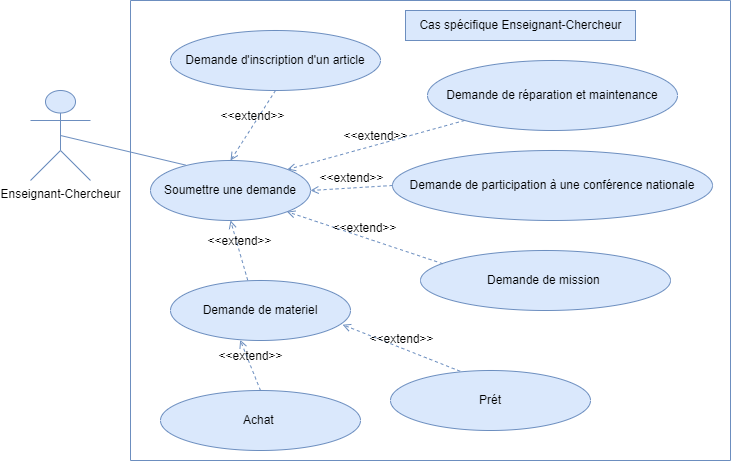

The diagram above was exported from draw.io. Its source (the exported page's mxGraphModel, read from the mxfile embedded in the PNG):
<mxGraphModel dx="1022" dy="640" grid="1" gridSize="10" guides="1" tooltips="1" connect="1" arrows="1" fold="1" page="1" pageScale="1" pageWidth="1654" pageHeight="1169" math="0" shadow="0">
  <root>
    <mxCell id="0" />
    <mxCell id="1" parent="0" />
    <mxCell id="8N50EsJqWfu4Z94yxHs_-1" value="Enseignant-Chercheur" style="shape=umlActor;verticalLabelPosition=bottom;verticalAlign=top;outlineConnect=0;swimlaneLine=1;fillColor=#dae8fc;strokeColor=#6c8ebf;fontStyle=0;align=center;fontSize=12;labelBackgroundColor=none;textShadow=0;html=1;" parent="1" vertex="1">
      <mxGeometry x="180" y="980" width="60" height="90" as="geometry" />
    </mxCell>
    <mxCell id="8N50EsJqWfu4Z94yxHs_-2" value="" style="endArrow=none;rounded=0;entryDx=0;entryDy=0;fontSize=12;fillColor=#dae8fc;strokeColor=#6c8ebf;swimlaneLine=1;exitX=0.5;exitY=0.5;exitDx=0;exitDy=0;exitPerimeter=0;entryX=0.219;entryY=0.076;fontStyle=0;align=center;labelBackgroundColor=none;fontColor=default;textShadow=0;html=1;entryPerimeter=0;" parent="1" source="8N50EsJqWfu4Z94yxHs_-1" target="8N50EsJqWfu4Z94yxHs_-5" edge="1">
      <mxGeometry width="50" height="50" relative="1" as="geometry">
        <mxPoint x="215" y="1050" as="sourcePoint" />
        <mxPoint x="365" y="1130" as="targetPoint" />
      </mxGeometry>
    </mxCell>
    <mxCell id="8N50EsJqWfu4Z94yxHs_-3" value="" style="swimlane;startSize=0;fillColor=#dae8fc;strokeColor=#6c8ebf;fontStyle=0;fontSize=12;labelBackgroundColor=none;textShadow=0;html=1;" parent="1" vertex="1">
      <mxGeometry x="280" y="890" width="600" height="460" as="geometry" />
    </mxCell>
    <mxCell id="8N50EsJqWfu4Z94yxHs_-4" value="Cas spécifique Enseignant-Chercheur" style="text;align=center;verticalAlign=middle;resizable=0;points=[];autosize=1;strokeColor=#6c8ebf;fillColor=#dae8fc;fontStyle=0;fontSize=12;labelBackgroundColor=none;textShadow=0;html=1;" parent="8N50EsJqWfu4Z94yxHs_-3" vertex="1">
      <mxGeometry x="275" y="10" width="230" height="30" as="geometry" />
    </mxCell>
    <mxCell id="8N50EsJqWfu4Z94yxHs_-5" value="Soumettre une demande" style="ellipse;whiteSpace=wrap;fontSize=12;fillColor=#dae8fc;strokeColor=#6c8ebf;shadow=0;swimlaneLine=1;snapToPoint=1;fontStyle=0;align=center;textShadow=0;html=1;" parent="8N50EsJqWfu4Z94yxHs_-3" vertex="1">
      <mxGeometry x="20" y="160" width="160" height="60" as="geometry" />
    </mxCell>
    <mxCell id="8N50EsJqWfu4Z94yxHs_-6" value="Demande de mission " style="ellipse;whiteSpace=wrap;fontSize=12;fillColor=#dae8fc;strokeColor=#6c8ebf;shadow=0;swimlaneLine=1;snapToPoint=1;fontStyle=0;align=center;textShadow=0;html=1;" parent="8N50EsJqWfu4Z94yxHs_-3" vertex="1">
      <mxGeometry x="290" y="250" width="250" height="60" as="geometry" />
    </mxCell>
    <mxCell id="8N50EsJqWfu4Z94yxHs_-7" value="Demande de materiel" style="ellipse;whiteSpace=wrap;fontSize=12;fillColor=#dae8fc;strokeColor=#6c8ebf;shadow=0;swimlaneLine=1;snapToPoint=1;fontStyle=0;align=center;textShadow=0;html=1;" parent="8N50EsJqWfu4Z94yxHs_-3" vertex="1">
      <mxGeometry x="40" y="280" width="180" height="60" as="geometry" />
    </mxCell>
    <mxCell id="8N50EsJqWfu4Z94yxHs_-8" value="Demande de participation à une conférence nationale" style="ellipse;whiteSpace=wrap;fontSize=12;fillColor=#dae8fc;strokeColor=#6c8ebf;shadow=0;swimlaneLine=1;snapToPoint=1;fontStyle=0;align=center;textShadow=0;html=1;" parent="8N50EsJqWfu4Z94yxHs_-3" vertex="1">
      <mxGeometry x="262" y="150" width="320" height="70" as="geometry" />
    </mxCell>
    <mxCell id="8N50EsJqWfu4Z94yxHs_-9" value="Demande de réparation et maintenance" style="ellipse;whiteSpace=wrap;fontSize=12;fillColor=#dae8fc;strokeColor=#6c8ebf;shadow=0;swimlaneLine=1;snapToPoint=1;fontStyle=0;align=center;textShadow=0;html=1;" parent="8N50EsJqWfu4Z94yxHs_-3" vertex="1">
      <mxGeometry x="297" y="60" width="250" height="70" as="geometry" />
    </mxCell>
    <mxCell id="8N50EsJqWfu4Z94yxHs_-10" value="Prét" style="ellipse;whiteSpace=wrap;fontSize=12;fillColor=#dae8fc;strokeColor=#6c8ebf;shadow=0;swimlaneLine=1;snapToPoint=1;fontStyle=0;align=center;textShadow=0;html=1;" parent="8N50EsJqWfu4Z94yxHs_-3" vertex="1">
      <mxGeometry x="260" y="370" width="200" height="60" as="geometry" />
    </mxCell>
    <mxCell id="8N50EsJqWfu4Z94yxHs_-11" value="Achat " style="ellipse;whiteSpace=wrap;fontSize=12;fillColor=#dae8fc;strokeColor=#6c8ebf;shadow=0;swimlaneLine=1;snapToPoint=1;fontStyle=0;align=center;textShadow=0;html=1;" parent="8N50EsJqWfu4Z94yxHs_-3" vertex="1">
      <mxGeometry x="30" y="390" width="200" height="60" as="geometry" />
    </mxCell>
    <mxCell id="8N50EsJqWfu4Z94yxHs_-12" value="&amp;lt;&amp;lt;extend&amp;gt;&amp;gt;" style="verticalAlign=bottom;labelBackgroundColor=none;endArrow=open;endFill=0;dashed=1;rounded=0;fontSize=12;fillColor=#dae8fc;strokeColor=#6c8ebf;shadow=0;swimlaneLine=1;snapToPoint=1;fontStyle=0;align=center;textShadow=0;html=1;" parent="8N50EsJqWfu4Z94yxHs_-3" source="8N50EsJqWfu4Z94yxHs_-9" target="8N50EsJqWfu4Z94yxHs_-5" edge="1">
      <mxGeometry width="160" relative="1" as="geometry">
        <mxPoint x="395" y="224" as="sourcePoint" />
        <mxPoint x="244" y="288" as="targetPoint" />
      </mxGeometry>
    </mxCell>
    <mxCell id="8N50EsJqWfu4Z94yxHs_-13" value="&amp;lt;&amp;lt;extend&amp;gt;&amp;gt;" style="verticalAlign=bottom;labelBackgroundColor=none;endArrow=open;endFill=0;dashed=1;rounded=0;fontSize=12;fillColor=#dae8fc;strokeColor=#6c8ebf;shadow=0;swimlaneLine=1;snapToPoint=1;fontStyle=0;align=center;textShadow=0;html=1;" parent="8N50EsJqWfu4Z94yxHs_-3" source="8N50EsJqWfu4Z94yxHs_-8" target="8N50EsJqWfu4Z94yxHs_-5" edge="1">
      <mxGeometry width="160" relative="1" as="geometry">
        <mxPoint x="385" y="214" as="sourcePoint" />
        <mxPoint x="230" y="290" as="targetPoint" />
      </mxGeometry>
    </mxCell>
    <mxCell id="8N50EsJqWfu4Z94yxHs_-14" value="&amp;lt;&amp;lt;extend&amp;gt;&amp;gt;" style="verticalAlign=bottom;labelBackgroundColor=none;endArrow=open;endFill=0;dashed=1;rounded=0;entryX=1;entryY=1;entryDx=0;entryDy=0;exitX=0.089;exitY=0.22;exitDx=0;exitDy=0;fontSize=12;fillColor=#dae8fc;strokeColor=#6c8ebf;shadow=0;swimlaneLine=1;snapToPoint=1;fontStyle=0;align=center;textShadow=0;exitPerimeter=0;html=1;" parent="8N50EsJqWfu4Z94yxHs_-3" source="8N50EsJqWfu4Z94yxHs_-6" target="8N50EsJqWfu4Z94yxHs_-5" edge="1">
      <mxGeometry width="160" relative="1" as="geometry">
        <mxPoint x="310.5025253169417" y="266.17233047033653" as="sourcePoint" />
        <mxPoint x="190.1199999999999" y="220.00000000000009" as="targetPoint" />
      </mxGeometry>
    </mxCell>
    <mxCell id="8N50EsJqWfu4Z94yxHs_-15" value="&amp;lt;&amp;lt;extend&amp;gt;&amp;gt;" style="verticalAlign=bottom;labelBackgroundColor=none;endArrow=open;endFill=0;dashed=1;rounded=0;exitX=0.429;exitY=-0.004;exitDx=0;exitDy=0;entryX=0.5;entryY=1;entryDx=0;entryDy=0;fontSize=12;fillColor=#dae8fc;strokeColor=#6c8ebf;shadow=0;swimlaneLine=1;snapToPoint=1;fontStyle=0;align=center;exitPerimeter=0;textShadow=0;html=1;" parent="8N50EsJqWfu4Z94yxHs_-3" source="8N50EsJqWfu4Z94yxHs_-7" target="8N50EsJqWfu4Z94yxHs_-5" edge="1">
      <mxGeometry width="160" relative="1" as="geometry">
        <mxPoint x="415" y="234" as="sourcePoint" />
        <mxPoint x="264" y="298" as="targetPoint" />
      </mxGeometry>
    </mxCell>
    <mxCell id="8N50EsJqWfu4Z94yxHs_-16" value="&amp;lt;&amp;lt;extend&amp;gt;&amp;gt;" style="verticalAlign=bottom;labelBackgroundColor=none;endArrow=open;endFill=0;dashed=1;rounded=0;exitX=0.5;exitY=0;exitDx=0;exitDy=0;entryX=0.387;entryY=0.99;entryDx=0;entryDy=0;fontSize=12;fillColor=#dae8fc;strokeColor=#6c8ebf;shadow=0;swimlaneLine=1;snapToPoint=1;fontStyle=0;align=center;entryPerimeter=0;textShadow=0;html=1;" parent="8N50EsJqWfu4Z94yxHs_-3" source="8N50EsJqWfu4Z94yxHs_-11" target="8N50EsJqWfu4Z94yxHs_-7" edge="1">
      <mxGeometry width="160" relative="1" as="geometry">
        <mxPoint x="370" y="495" as="sourcePoint" />
        <mxPoint x="209" y="317" as="targetPoint" />
      </mxGeometry>
    </mxCell>
    <mxCell id="8N50EsJqWfu4Z94yxHs_-17" value="&amp;lt;&amp;lt;extend&amp;gt;&amp;gt;" style="verticalAlign=bottom;labelBackgroundColor=none;endArrow=open;endFill=0;dashed=1;rounded=0;exitX=0.348;exitY=0.012;exitDx=0;exitDy=0;fontSize=12;entryX=0.956;entryY=0.737;entryDx=0;entryDy=0;fillColor=#dae8fc;strokeColor=#6c8ebf;shadow=0;swimlaneLine=1;snapToPoint=1;fontStyle=0;align=center;textShadow=0;html=1;exitPerimeter=0;entryPerimeter=0;" parent="8N50EsJqWfu4Z94yxHs_-3" source="8N50EsJqWfu4Z94yxHs_-10" target="8N50EsJqWfu4Z94yxHs_-7" edge="1">
      <mxGeometry width="160" relative="1" as="geometry">
        <mxPoint x="341" y="563" as="sourcePoint" />
        <mxPoint x="430" y="520" as="targetPoint" />
      </mxGeometry>
    </mxCell>
    <mxCell id="8N50EsJqWfu4Z94yxHs_-18" value="Demande d'inscription d'un article" style="ellipse;whiteSpace=wrap;fontSize=12;fillColor=#dae8fc;strokeColor=#6c8ebf;shadow=0;swimlaneLine=1;snapToPoint=1;fontStyle=0;align=center;labelBackgroundColor=none;textShadow=0;html=1;" parent="8N50EsJqWfu4Z94yxHs_-3" vertex="1">
      <mxGeometry x="40" y="30" width="210" height="60" as="geometry" />
    </mxCell>
    <mxCell id="xKFeJuH_-1xKBlT6taD7-1" value="&amp;lt;&amp;lt;extend&amp;gt;&amp;gt;" style="verticalAlign=bottom;labelBackgroundColor=none;endArrow=open;endFill=0;dashed=1;rounded=0;fontSize=12;fillColor=#dae8fc;strokeColor=#6c8ebf;shadow=0;swimlaneLine=1;snapToPoint=1;fontStyle=0;align=center;textShadow=0;html=1;exitX=0.5;exitY=1;exitDx=0;exitDy=0;entryX=0.5;entryY=0;entryDx=0;entryDy=0;" edge="1" parent="8N50EsJqWfu4Z94yxHs_-3" source="8N50EsJqWfu4Z94yxHs_-18" target="8N50EsJqWfu4Z94yxHs_-5">
      <mxGeometry width="160" relative="1" as="geometry">
        <mxPoint x="344" y="133" as="sourcePoint" />
        <mxPoint x="167" y="187" as="targetPoint" />
      </mxGeometry>
    </mxCell>
  </root>
</mxGraphModel>